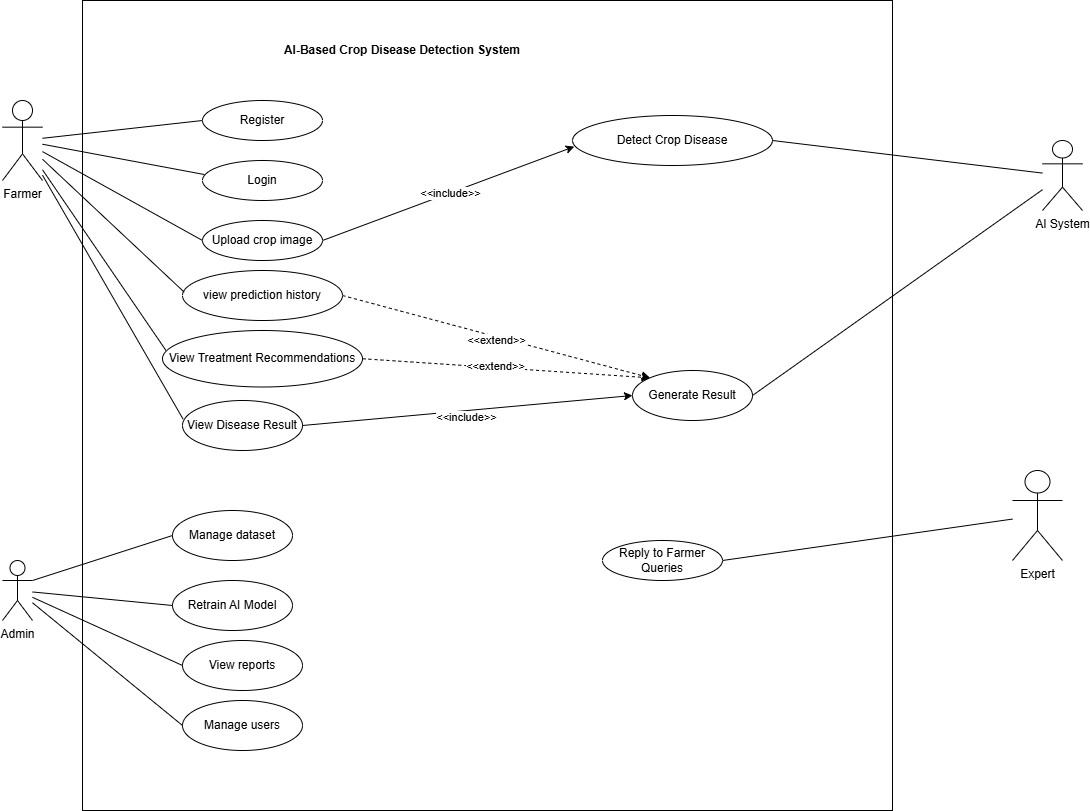

The diagram above was exported from draw.io. Its source (the exported page's mxGraphModel, read from the mxfile embedded in the PNG):
<mxGraphModel dx="2179" dy="720" grid="1" gridSize="10" guides="1" tooltips="1" connect="1" arrows="1" fold="1" page="1" pageScale="1" pageWidth="850" pageHeight="1100" math="0" shadow="0">
  <root>
    <mxCell id="0" />
    <mxCell id="1" parent="0" />
    <mxCell id="PvEp2JEVC4_tFGdRiOGj-5" parent="1" style="whiteSpace=wrap;html=1;aspect=fixed;" value="" vertex="1">
      <mxGeometry height="810" width="810" x="-750" y="300" as="geometry" />
    </mxCell>
    <mxCell id="PvEp2JEVC4_tFGdRiOGj-13" parent="1" style="shape=umlActor;verticalLabelPosition=bottom;verticalAlign=top;html=1;outlineConnect=0;" value="Farmer&lt;div&gt;&lt;br&gt;&lt;/div&gt;" vertex="1">
      <mxGeometry height="80" width="40" x="-830" y="400" as="geometry" />
    </mxCell>
    <mxCell id="PvEp2JEVC4_tFGdRiOGj-16" parent="1" style="shape=umlActor;verticalLabelPosition=bottom;verticalAlign=top;html=1;outlineConnect=0;" value="Admin&lt;div&gt;&lt;br&gt;&lt;/div&gt;" vertex="1">
      <mxGeometry height="60" width="30" x="-830" y="860" as="geometry" />
    </mxCell>
    <mxCell id="PvEp2JEVC4_tFGdRiOGj-18" parent="1" style="rounded=0;whiteSpace=wrap;html=1;dashed=1;strokeColor=#FFFFFF;" value="&lt;b&gt;AI-Based Crop Disease Detection System&lt;/b&gt;" vertex="1">
      <mxGeometry height="60" width="420" x="-640" y="320" as="geometry" />
    </mxCell>
    <mxCell id="PvEp2JEVC4_tFGdRiOGj-20" parent="1" style="ellipse;whiteSpace=wrap;html=1;" value="Login" vertex="1">
      <mxGeometry height="40" width="120" x="-630" y="460" as="geometry" />
    </mxCell>
    <mxCell id="PvEp2JEVC4_tFGdRiOGj-21" parent="1" style="ellipse;whiteSpace=wrap;html=1;" value="Register" vertex="1">
      <mxGeometry height="40" width="120" x="-630" y="400" as="geometry" />
    </mxCell>
    <mxCell id="PvEp2JEVC4_tFGdRiOGj-22" parent="1" style="ellipse;whiteSpace=wrap;html=1;" value="Upload crop image" vertex="1">
      <mxGeometry height="40" width="120" x="-630" y="520" as="geometry" />
    </mxCell>
    <mxCell id="PvEp2JEVC4_tFGdRiOGj-23" parent="1" style="ellipse;whiteSpace=wrap;html=1;" value="view prediction history" vertex="1">
      <mxGeometry height="50" width="160" x="-650" y="570" as="geometry" />
    </mxCell>
    <mxCell id="PvEp2JEVC4_tFGdRiOGj-24" parent="1" style="ellipse;whiteSpace=wrap;html=1;" value="Manage dataset" vertex="1">
      <mxGeometry height="50" width="120" x="-660" y="810" as="geometry" />
    </mxCell>
    <mxCell id="PvEp2JEVC4_tFGdRiOGj-25" parent="1" style="ellipse;whiteSpace=wrap;html=1;" value="Retrain AI Model" vertex="1">
      <mxGeometry height="50" width="120" x="-660" y="880" as="geometry" />
    </mxCell>
    <mxCell id="PvEp2JEVC4_tFGdRiOGj-26" parent="1" style="ellipse;whiteSpace=wrap;html=1;" value="View reports" vertex="1">
      <mxGeometry height="50" width="120" x="-650" y="940" as="geometry" />
    </mxCell>
    <mxCell id="PvEp2JEVC4_tFGdRiOGj-27" parent="1" style="ellipse;whiteSpace=wrap;html=1;" value="Manage users" vertex="1">
      <mxGeometry height="50" width="120" x="-650" y="1000" as="geometry" />
    </mxCell>
    <mxCell id="PvEp2JEVC4_tFGdRiOGj-28" edge="1" parent="1" source="PvEp2JEVC4_tFGdRiOGj-24" style="endArrow=none;html=1;rounded=0;exitX=0;exitY=0.5;exitDx=0;exitDy=0;entryX=1;entryY=0.3333333333333333;entryDx=0;entryDy=0;entryPerimeter=0;" target="PvEp2JEVC4_tFGdRiOGj-16" value="">
      <mxGeometry height="50" relative="1" width="50" as="geometry">
        <mxPoint x="-450" y="760" as="sourcePoint" />
        <mxPoint x="-780" y="790" as="targetPoint" />
      </mxGeometry>
    </mxCell>
    <mxCell id="PvEp2JEVC4_tFGdRiOGj-29" edge="1" parent="1" source="PvEp2JEVC4_tFGdRiOGj-25" style="endArrow=none;html=1;rounded=0;exitX=0;exitY=0.5;exitDx=0;exitDy=0;" target="PvEp2JEVC4_tFGdRiOGj-16" value="">
      <mxGeometry height="50" relative="1" width="50" as="geometry">
        <mxPoint x="-450" y="760" as="sourcePoint" />
        <mxPoint x="-790" y="800" as="targetPoint" />
      </mxGeometry>
    </mxCell>
    <mxCell id="PvEp2JEVC4_tFGdRiOGj-30" edge="1" parent="1" source="PvEp2JEVC4_tFGdRiOGj-26" style="endArrow=none;html=1;rounded=0;exitX=0;exitY=0.5;exitDx=0;exitDy=0;" target="PvEp2JEVC4_tFGdRiOGj-16" value="">
      <mxGeometry height="50" relative="1" width="50" as="geometry">
        <mxPoint x="-450" y="740" as="sourcePoint" />
        <mxPoint x="-400" y="690" as="targetPoint" />
      </mxGeometry>
    </mxCell>
    <mxCell id="PvEp2JEVC4_tFGdRiOGj-31" edge="1" parent="1" source="PvEp2JEVC4_tFGdRiOGj-27" style="endArrow=none;html=1;rounded=0;exitX=0;exitY=0.5;exitDx=0;exitDy=0;" target="PvEp2JEVC4_tFGdRiOGj-16" value="">
      <mxGeometry height="50" relative="1" width="50" as="geometry">
        <mxPoint x="-450" y="820" as="sourcePoint" />
        <mxPoint x="-400" y="770" as="targetPoint" />
      </mxGeometry>
    </mxCell>
    <mxCell id="PvEp2JEVC4_tFGdRiOGj-32" edge="1" parent="1" source="PvEp2JEVC4_tFGdRiOGj-21" style="endArrow=none;html=1;rounded=0;exitX=0;exitY=0.5;exitDx=0;exitDy=0;" target="PvEp2JEVC4_tFGdRiOGj-13" value="">
      <mxGeometry height="50" relative="1" width="50" as="geometry">
        <mxPoint x="-450" y="380" as="sourcePoint" />
        <mxPoint x="-400" y="330" as="targetPoint" />
      </mxGeometry>
    </mxCell>
    <mxCell id="PvEp2JEVC4_tFGdRiOGj-33" edge="1" parent="1" source="PvEp2JEVC4_tFGdRiOGj-20" style="endArrow=none;html=1;rounded=0;exitX=0.016;exitY=0.351;exitDx=0;exitDy=0;exitPerimeter=0;" target="PvEp2JEVC4_tFGdRiOGj-13" value="">
      <mxGeometry height="50" relative="1" width="50" as="geometry">
        <mxPoint x="-450" y="380" as="sourcePoint" />
        <mxPoint x="-400" y="330" as="targetPoint" />
      </mxGeometry>
    </mxCell>
    <mxCell id="PvEp2JEVC4_tFGdRiOGj-34" edge="1" parent="1" source="PvEp2JEVC4_tFGdRiOGj-22" style="endArrow=none;html=1;rounded=0;exitX=0;exitY=0.5;exitDx=0;exitDy=0;" target="PvEp2JEVC4_tFGdRiOGj-13" value="">
      <mxGeometry height="50" relative="1" width="50" as="geometry">
        <mxPoint x="-450" y="520" as="sourcePoint" />
        <mxPoint x="-400" y="470" as="targetPoint" />
      </mxGeometry>
    </mxCell>
    <mxCell id="PvEp2JEVC4_tFGdRiOGj-35" edge="1" parent="1" source="PvEp2JEVC4_tFGdRiOGj-23" style="endArrow=none;html=1;rounded=0;exitX=0.011;exitY=0.434;exitDx=0;exitDy=0;exitPerimeter=0;" target="PvEp2JEVC4_tFGdRiOGj-13" value="">
      <mxGeometry height="50" relative="1" width="50" as="geometry">
        <mxPoint x="-450" y="600" as="sourcePoint" />
        <mxPoint x="-400" y="550" as="targetPoint" />
      </mxGeometry>
    </mxCell>
    <mxCell id="PvEp2JEVC4_tFGdRiOGj-37" parent="1" style="ellipse;whiteSpace=wrap;html=1;" value="View Treatment Recommendations" vertex="1">
      <mxGeometry height="56.5" width="200" x="-670" y="630" as="geometry" />
    </mxCell>
    <mxCell id="PvEp2JEVC4_tFGdRiOGj-38" parent="1" style="ellipse;whiteSpace=wrap;html=1;" value="View Disease Result" vertex="1">
      <mxGeometry height="50" width="120" x="-650" y="700" as="geometry" />
    </mxCell>
    <mxCell id="PvEp2JEVC4_tFGdRiOGj-39" edge="1" parent="1" source="PvEp2JEVC4_tFGdRiOGj-37" style="endArrow=none;html=1;rounded=0;exitX=0.017;exitY=0.352;exitDx=0;exitDy=0;exitPerimeter=0;" target="PvEp2JEVC4_tFGdRiOGj-13" value="">
      <mxGeometry height="50" relative="1" width="50" as="geometry">
        <mxPoint x="-520" y="770" as="sourcePoint" />
        <mxPoint x="-470" y="720" as="targetPoint" />
      </mxGeometry>
    </mxCell>
    <mxCell id="PvEp2JEVC4_tFGdRiOGj-40" edge="1" parent="1" source="PvEp2JEVC4_tFGdRiOGj-38" style="endArrow=none;html=1;rounded=0;exitX=0.004;exitY=0.369;exitDx=0;exitDy=0;exitPerimeter=0;" target="PvEp2JEVC4_tFGdRiOGj-13" value="">
      <mxGeometry height="50" relative="1" width="50" as="geometry">
        <mxPoint x="-560" y="710" as="sourcePoint" />
        <mxPoint x="-510" y="660" as="targetPoint" />
      </mxGeometry>
    </mxCell>
    <mxCell id="PvEp2JEVC4_tFGdRiOGj-41" parent="1" style="ellipse;whiteSpace=wrap;html=1;" value="Detect Crop Disease" vertex="1">
      <mxGeometry height="50" width="200" x="-260" y="415" as="geometry" />
    </mxCell>
    <mxCell id="PvEp2JEVC4_tFGdRiOGj-42" parent="1" style="ellipse;whiteSpace=wrap;html=1;" value="Generate Result" vertex="1">
      <mxGeometry height="50" width="120" x="-200" y="670" as="geometry" />
    </mxCell>
    <mxCell id="PvEp2JEVC4_tFGdRiOGj-43" parent="1" style="shape=umlActor;verticalLabelPosition=bottom;verticalAlign=top;html=1;outlineConnect=0;" value="AI System" vertex="1">
      <mxGeometry height="70" width="40" x="210" y="440" as="geometry" />
    </mxCell>
    <mxCell id="PvEp2JEVC4_tFGdRiOGj-44" edge="1" parent="1" source="PvEp2JEVC4_tFGdRiOGj-43" style="endArrow=none;html=1;rounded=0;entryX=1;entryY=0.5;entryDx=0;entryDy=0;" target="PvEp2JEVC4_tFGdRiOGj-41" value="">
      <mxGeometry height="50" relative="1" width="50" as="geometry">
        <mxPoint x="-430" y="650" as="sourcePoint" />
        <mxPoint x="-380" y="600" as="targetPoint" />
      </mxGeometry>
    </mxCell>
    <mxCell id="PvEp2JEVC4_tFGdRiOGj-45" edge="1" parent="1" source="PvEp2JEVC4_tFGdRiOGj-42" style="endArrow=none;html=1;rounded=0;exitX=1;exitY=0.5;exitDx=0;exitDy=0;" target="PvEp2JEVC4_tFGdRiOGj-43" value="">
      <mxGeometry height="50" relative="1" width="50" as="geometry">
        <mxPoint x="90" y="640" as="sourcePoint" />
        <mxPoint x="140" y="590" as="targetPoint" />
      </mxGeometry>
    </mxCell>
    <mxCell id="PvEp2JEVC4_tFGdRiOGj-46" edge="1" parent="1" source="PvEp2JEVC4_tFGdRiOGj-38" style="endArrow=classic;html=1;rounded=0;exitX=1;exitY=0.5;exitDx=0;exitDy=0;entryX=0;entryY=0.5;entryDx=0;entryDy=0;" target="PvEp2JEVC4_tFGdRiOGj-42" value="">
      <mxGeometry height="50" relative="1" width="50" as="geometry">
        <mxPoint x="-230" y="740" as="sourcePoint" />
        <mxPoint x="-180" y="690" as="targetPoint" />
      </mxGeometry>
    </mxCell>
    <mxCell id="PvEp2JEVC4_tFGdRiOGj-47" connectable="0" parent="PvEp2JEVC4_tFGdRiOGj-46" style="edgeLabel;html=1;align=center;verticalAlign=middle;resizable=0;points=[];" value="&amp;lt;&amp;lt;include&amp;gt;&amp;gt;" vertex="1">
      <mxGeometry relative="1" x="-0.0118" y="-6" as="geometry">
        <mxPoint as="offset" />
      </mxGeometry>
    </mxCell>
    <mxCell id="PvEp2JEVC4_tFGdRiOGj-48" edge="1" parent="1" source="PvEp2JEVC4_tFGdRiOGj-22" style="endArrow=classic;html=1;rounded=0;entryX=0.009;entryY=0.622;entryDx=0;entryDy=0;entryPerimeter=0;exitX=1;exitY=0.5;exitDx=0;exitDy=0;" target="PvEp2JEVC4_tFGdRiOGj-41" value="">
      <mxGeometry height="50" relative="1" width="50" as="geometry">
        <mxPoint x="-320" y="650" as="sourcePoint" />
        <mxPoint x="-270" y="600" as="targetPoint" />
      </mxGeometry>
    </mxCell>
    <mxCell id="PvEp2JEVC4_tFGdRiOGj-49" connectable="0" parent="PvEp2JEVC4_tFGdRiOGj-48" style="edgeLabel;html=1;align=center;verticalAlign=middle;resizable=0;points=[];" value="&amp;lt;&amp;lt;include&amp;gt;&amp;gt;" vertex="1">
      <mxGeometry relative="1" x="0.0087" as="geometry">
        <mxPoint as="offset" />
      </mxGeometry>
    </mxCell>
    <mxCell id="PvEp2JEVC4_tFGdRiOGj-51" edge="1" parent="1" source="PvEp2JEVC4_tFGdRiOGj-37" style="endArrow=classic;html=1;rounded=0;exitX=1;exitY=0.5;exitDx=0;exitDy=0;entryX=0;entryY=0;entryDx=0;entryDy=0;dashed=1;" target="PvEp2JEVC4_tFGdRiOGj-42" value="">
      <mxGeometry height="50" relative="1" width="50" as="geometry">
        <mxPoint x="-240" y="700" as="sourcePoint" />
        <mxPoint x="-190" y="650" as="targetPoint" />
      </mxGeometry>
    </mxCell>
    <mxCell id="PvEp2JEVC4_tFGdRiOGj-52" connectable="0" parent="PvEp2JEVC4_tFGdRiOGj-51" style="edgeLabel;html=1;align=center;verticalAlign=middle;resizable=0;points=[];" value="&amp;lt;&amp;lt;extend&amp;gt;&amp;gt;" vertex="1">
      <mxGeometry relative="1" x="-0.0721" y="2" as="geometry">
        <mxPoint x="-1" as="offset" />
      </mxGeometry>
    </mxCell>
    <mxCell id="PvEp2JEVC4_tFGdRiOGj-53" edge="1" parent="1" source="PvEp2JEVC4_tFGdRiOGj-23" style="endArrow=classic;html=1;rounded=0;exitX=1;exitY=0.5;exitDx=0;exitDy=0;entryX=0;entryY=0;entryDx=0;entryDy=0;dashed=1;" target="PvEp2JEVC4_tFGdRiOGj-42" value="">
      <mxGeometry height="50" relative="1" width="50" as="geometry">
        <mxPoint x="-470" y="640" as="sourcePoint" />
        <mxPoint x="-420" y="590" as="targetPoint" />
      </mxGeometry>
    </mxCell>
    <mxCell id="PvEp2JEVC4_tFGdRiOGj-54" connectable="0" parent="PvEp2JEVC4_tFGdRiOGj-53" style="edgeLabel;html=1;align=center;verticalAlign=middle;resizable=0;points=[];" value="&amp;lt;&amp;lt;extend&amp;gt;&amp;gt;" vertex="1">
      <mxGeometry relative="1" x="0.012" y="-3" as="geometry">
        <mxPoint x="-1" as="offset" />
      </mxGeometry>
    </mxCell>
    <mxCell id="PvEp2JEVC4_tFGdRiOGj-55" parent="1" style="shape=umlActor;verticalLabelPosition=bottom;verticalAlign=top;html=1;outlineConnect=0;" value="Expert" vertex="1">
      <mxGeometry height="90" width="50" x="180" y="770" as="geometry" />
    </mxCell>
    <mxCell id="PvEp2JEVC4_tFGdRiOGj-56" parent="1" style="ellipse;whiteSpace=wrap;html=1;" value="Reply to Farmer Queries" vertex="1">
      <mxGeometry height="40" width="120" x="-230" y="840" as="geometry" />
    </mxCell>
    <mxCell id="PvEp2JEVC4_tFGdRiOGj-57" edge="1" parent="1" source="PvEp2JEVC4_tFGdRiOGj-56" style="endArrow=none;html=1;rounded=0;exitX=1;exitY=0.5;exitDx=0;exitDy=0;" target="PvEp2JEVC4_tFGdRiOGj-55" value="">
      <mxGeometry height="50" relative="1" width="50" as="geometry">
        <mxPoint y="840" as="sourcePoint" />
        <mxPoint x="50" y="790" as="targetPoint" />
      </mxGeometry>
    </mxCell>
  </root>
</mxGraphModel>